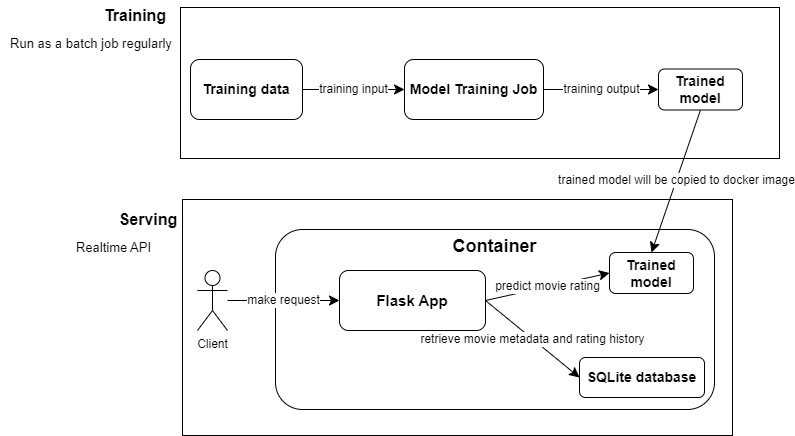

The diagram above was exported from draw.io. Its source (the exported page's mxGraphModel, read from the mxfile embedded in the PNG):
<mxGraphModel dx="2474" dy="1230" grid="0" gridSize="10" guides="1" tooltips="1" connect="1" arrows="1" fold="1" page="0" pageScale="1" pageWidth="850" pageHeight="1100" math="0" shadow="0">
  <root>
    <mxCell id="0" />
    <mxCell id="1" parent="0" />
    <mxCell id="OtxWYkDPt6eD-OvTsTJn-1" value="" style="rounded=0;whiteSpace=wrap;html=1;" vertex="1" parent="1">
      <mxGeometry x="-113" y="-37" width="599" height="151" as="geometry" />
    </mxCell>
    <mxCell id="OtxWYkDPt6eD-OvTsTJn-2" value="" style="rounded=0;whiteSpace=wrap;html=1;" vertex="1" parent="1">
      <mxGeometry x="-111" y="155" width="550" height="236" as="geometry" />
    </mxCell>
    <mxCell id="OtxWYkDPt6eD-OvTsTJn-4" value="Training" style="text;html=1;align=center;verticalAlign=middle;whiteSpace=wrap;rounded=0;fontSize=16;fontStyle=1" vertex="1" parent="1">
      <mxGeometry x="-188" y="-44" width="60" height="30" as="geometry" />
    </mxCell>
    <mxCell id="OtxWYkDPt6eD-OvTsTJn-5" value="Serving" style="text;html=1;align=center;verticalAlign=middle;whiteSpace=wrap;rounded=0;fontSize=16;fontStyle=1" vertex="1" parent="1">
      <mxGeometry x="-175" y="160" width="60" height="30" as="geometry" />
    </mxCell>
    <mxCell id="OtxWYkDPt6eD-OvTsTJn-6" value="Client" style="shape=umlActor;verticalLabelPosition=bottom;verticalAlign=top;html=1;outlineConnect=0;" vertex="1" parent="1">
      <mxGeometry x="-96" y="226" width="30" height="60" as="geometry" />
    </mxCell>
    <mxCell id="OtxWYkDPt6eD-OvTsTJn-7" value="Container" style="rounded=1;whiteSpace=wrap;html=1;verticalAlign=top;fontSize=18;fontStyle=1" vertex="1" parent="1">
      <mxGeometry x="-18" y="185" width="439" height="180" as="geometry" />
    </mxCell>
    <mxCell id="OtxWYkDPt6eD-OvTsTJn-9" value="Flask App" style="rounded=1;whiteSpace=wrap;html=1;fontStyle=1;fontSize=15;" vertex="1" parent="1">
      <mxGeometry x="46" y="226" width="146" height="60" as="geometry" />
    </mxCell>
    <mxCell id="OtxWYkDPt6eD-OvTsTJn-10" value="Run as a batch job regularly" style="text;html=1;align=center;verticalAlign=middle;whiteSpace=wrap;rounded=0;fontSize=13;" vertex="1" parent="1">
      <mxGeometry x="-293" y="-18" width="182" height="33" as="geometry" />
    </mxCell>
    <mxCell id="OtxWYkDPt6eD-OvTsTJn-11" value="Realtime API" style="text;html=1;align=center;verticalAlign=middle;whiteSpace=wrap;rounded=0;fontSize=13;" vertex="1" parent="1">
      <mxGeometry x="-248" y="186" width="137" height="33" as="geometry" />
    </mxCell>
    <mxCell id="OtxWYkDPt6eD-OvTsTJn-12" value="Trained model" style="rounded=1;whiteSpace=wrap;html=1;fontStyle=1;fontSize=14;" vertex="1" parent="1">
      <mxGeometry x="316" y="208" width="84" height="41" as="geometry" />
    </mxCell>
    <mxCell id="OtxWYkDPt6eD-OvTsTJn-14" value="SQLite database" style="rounded=1;whiteSpace=wrap;html=1;fontStyle=1;fontSize=14;" vertex="1" parent="1">
      <mxGeometry x="286" y="313" width="125" height="40" as="geometry" />
    </mxCell>
    <mxCell id="OtxWYkDPt6eD-OvTsTJn-15" value="make request" style="endArrow=classic;html=1;rounded=0;fontSize=12;startSize=8;endSize=8;curved=1;" edge="1" parent="1" source="OtxWYkDPt6eD-OvTsTJn-6" target="OtxWYkDPt6eD-OvTsTJn-9">
      <mxGeometry width="50" height="50" relative="1" as="geometry">
        <mxPoint x="518" y="257" as="sourcePoint" />
        <mxPoint x="568" y="207" as="targetPoint" />
      </mxGeometry>
    </mxCell>
    <mxCell id="OtxWYkDPt6eD-OvTsTJn-16" value="retrieve movie metadata and rating history" style="endArrow=classic;html=1;rounded=0;fontSize=12;startSize=8;endSize=8;curved=1;exitX=1;exitY=0.5;exitDx=0;exitDy=0;entryX=0;entryY=0.5;entryDx=0;entryDy=0;" edge="1" parent="1" source="OtxWYkDPt6eD-OvTsTJn-9" target="OtxWYkDPt6eD-OvTsTJn-14">
      <mxGeometry width="50" height="50" relative="1" as="geometry">
        <mxPoint x="518" y="257" as="sourcePoint" />
        <mxPoint x="568" y="207" as="targetPoint" />
      </mxGeometry>
    </mxCell>
    <mxCell id="OtxWYkDPt6eD-OvTsTJn-17" value="predict movie rating" style="endArrow=classic;html=1;rounded=0;fontSize=12;startSize=8;endSize=8;curved=1;exitX=1;exitY=0.5;exitDx=0;exitDy=0;entryX=0;entryY=0.5;entryDx=0;entryDy=0;" edge="1" parent="1" source="OtxWYkDPt6eD-OvTsTJn-9" target="OtxWYkDPt6eD-OvTsTJn-12">
      <mxGeometry width="50" height="50" relative="1" as="geometry">
        <mxPoint x="518" y="257" as="sourcePoint" />
        <mxPoint x="568" y="207" as="targetPoint" />
      </mxGeometry>
    </mxCell>
    <mxCell id="OtxWYkDPt6eD-OvTsTJn-18" value="Model Training Job" style="rounded=1;whiteSpace=wrap;html=1;fontStyle=1;fontSize=14;" vertex="1" parent="1">
      <mxGeometry x="111" y="15" width="139" height="60" as="geometry" />
    </mxCell>
    <mxCell id="OtxWYkDPt6eD-OvTsTJn-19" value="Trained model" style="rounded=1;whiteSpace=wrap;html=1;fontStyle=1;fontSize=14;" vertex="1" parent="1">
      <mxGeometry x="365" y="24.5" width="84" height="41" as="geometry" />
    </mxCell>
    <mxCell id="OtxWYkDPt6eD-OvTsTJn-23" value="training input" style="edgeStyle=none;curved=1;rounded=0;orthogonalLoop=1;jettySize=auto;html=1;exitX=1;exitY=0.5;exitDx=0;exitDy=0;fontSize=12;startSize=8;endSize=8;" edge="1" parent="1" source="OtxWYkDPt6eD-OvTsTJn-20" target="OtxWYkDPt6eD-OvTsTJn-18">
      <mxGeometry relative="1" as="geometry" />
    </mxCell>
    <mxCell id="OtxWYkDPt6eD-OvTsTJn-20" value="Training data" style="rounded=1;whiteSpace=wrap;html=1;fontStyle=1;fontSize=14;" vertex="1" parent="1">
      <mxGeometry x="-103" y="15" width="112" height="60" as="geometry" />
    </mxCell>
    <mxCell id="OtxWYkDPt6eD-OvTsTJn-21" value="trained model will be copied to docker image" style="endArrow=classic;html=1;rounded=0;fontSize=12;startSize=8;endSize=8;curved=1;exitX=0.5;exitY=1;exitDx=0;exitDy=0;entryX=0.5;entryY=0;entryDx=0;entryDy=0;" edge="1" parent="1" source="OtxWYkDPt6eD-OvTsTJn-19" target="OtxWYkDPt6eD-OvTsTJn-12">
      <mxGeometry width="50" height="50" relative="1" as="geometry">
        <mxPoint x="518" y="292" as="sourcePoint" />
        <mxPoint x="568" y="242" as="targetPoint" />
      </mxGeometry>
    </mxCell>
    <mxCell id="OtxWYkDPt6eD-OvTsTJn-24" value="training output" style="endArrow=classic;html=1;rounded=0;fontSize=12;startSize=8;endSize=8;curved=1;exitX=1;exitY=0.5;exitDx=0;exitDy=0;entryX=0;entryY=0.5;entryDx=0;entryDy=0;" edge="1" parent="1" source="OtxWYkDPt6eD-OvTsTJn-18" target="OtxWYkDPt6eD-OvTsTJn-19">
      <mxGeometry width="50" height="50" relative="1" as="geometry">
        <mxPoint x="518" y="292" as="sourcePoint" />
        <mxPoint x="568" y="242" as="targetPoint" />
      </mxGeometry>
    </mxCell>
  </root>
</mxGraphModel>